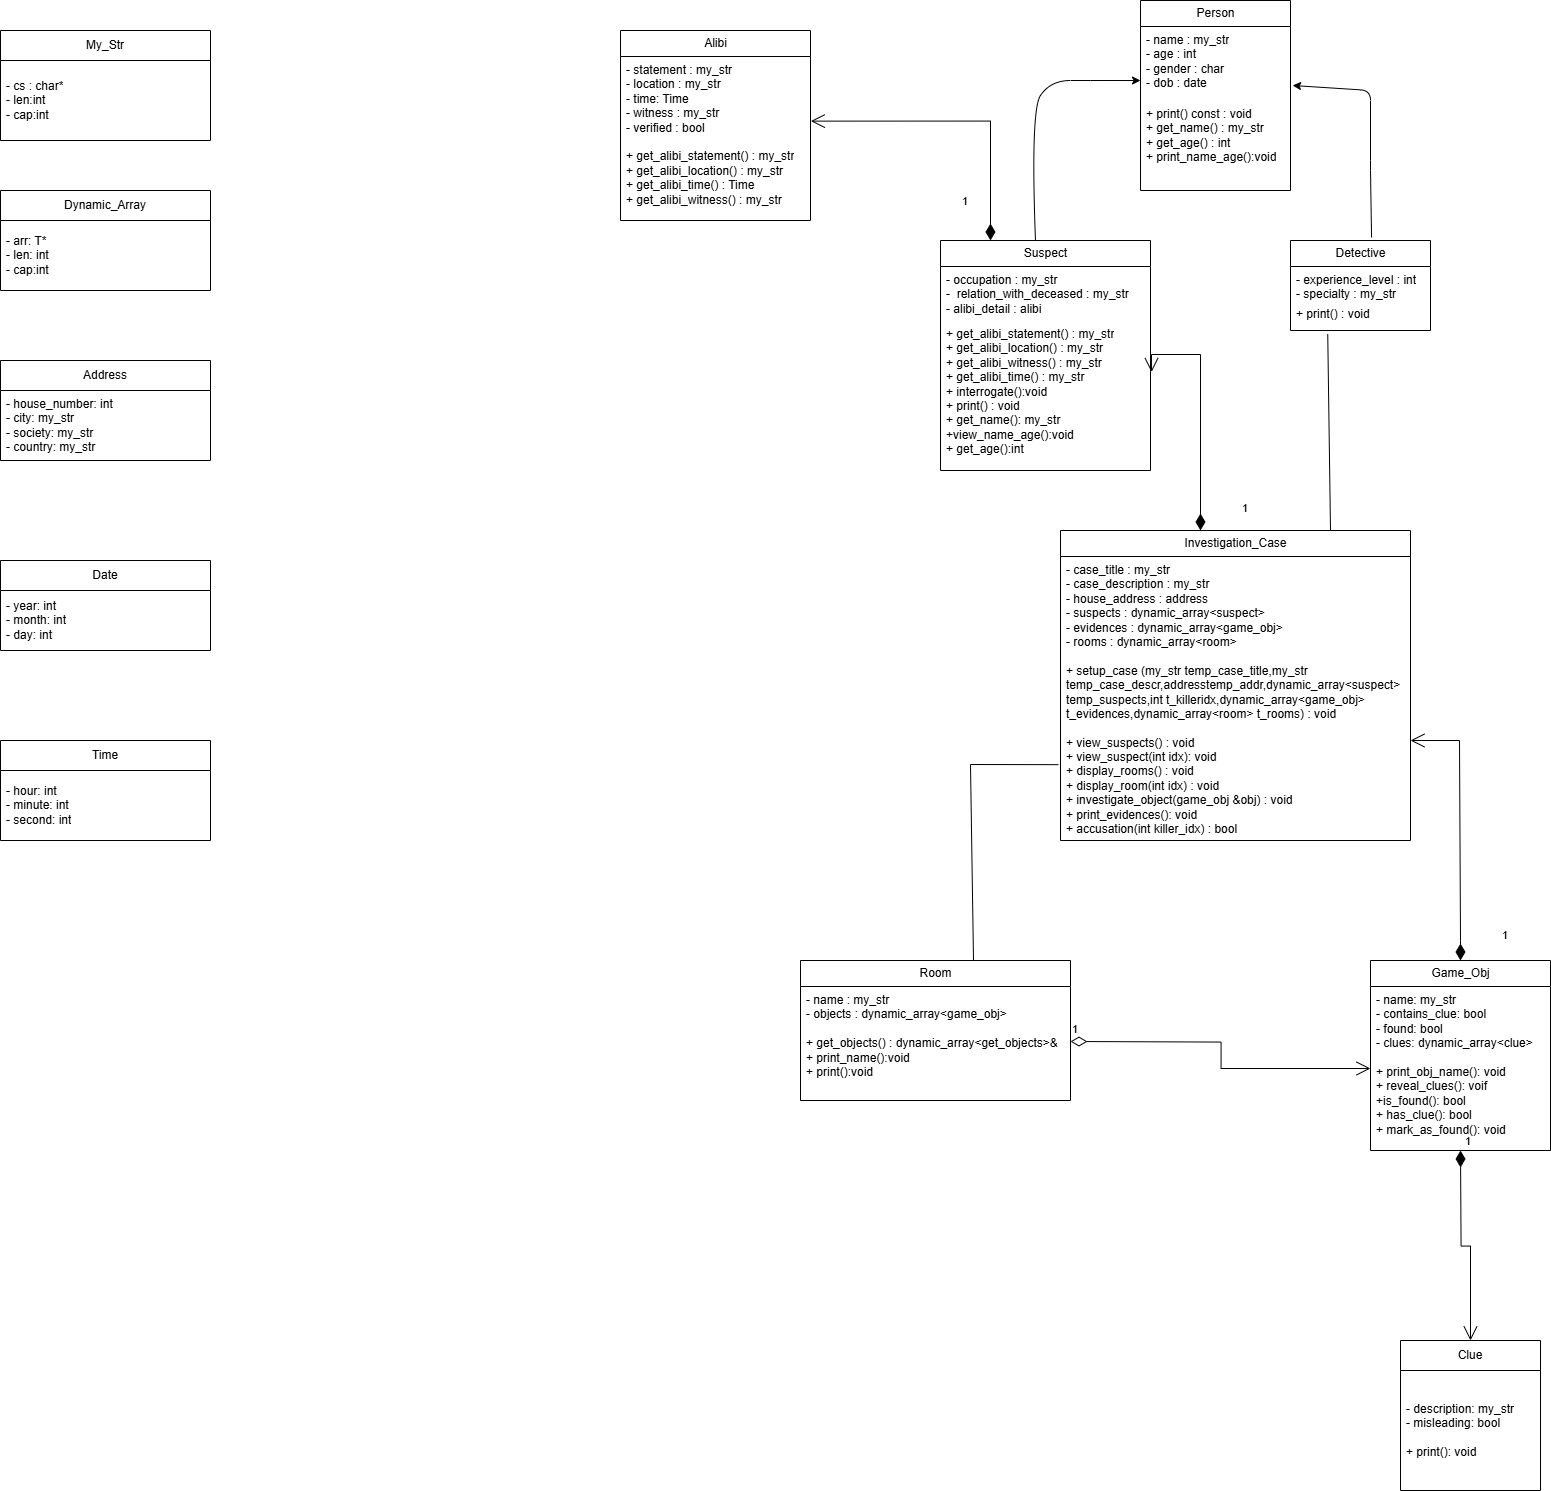

The diagram above was exported from draw.io. Its source (the exported page's mxGraphModel, read from the mxfile embedded in the PNG):
<mxGraphModel dx="2096" dy="676" grid="1" gridSize="10" guides="1" tooltips="1" connect="1" arrows="1" fold="1" page="1" pageScale="1" pageWidth="850" pageHeight="1100" math="0" shadow="0">
  <root>
    <mxCell id="0" />
    <mxCell id="1" parent="0" />
    <mxCell id="8P2zIkduTwmiDXYLI5BW-3" value="Person" style="swimlane;fontStyle=0;childLayout=stackLayout;horizontal=1;startSize=26;fillColor=none;horizontalStack=0;resizeParent=1;resizeParentMax=0;resizeLast=0;collapsible=1;marginBottom=0;html=1;" parent="1" vertex="1">
      <mxGeometry x="330" y="40" width="150" height="190" as="geometry" />
    </mxCell>
    <mxCell id="8P2zIkduTwmiDXYLI5BW-4" value="- name : my_str&lt;div&gt;- age : int&lt;/div&gt;&lt;div&gt;- gender : char&lt;/div&gt;&lt;div&gt;- dob : date&lt;/div&gt;" style="text;strokeColor=none;fillColor=none;align=left;verticalAlign=top;spacingLeft=4;spacingRight=4;overflow=hidden;rotatable=0;points=[[0,0.5],[1,0.5]];portConstraint=eastwest;whiteSpace=wrap;html=1;" parent="8P2zIkduTwmiDXYLI5BW-3" vertex="1">
      <mxGeometry y="26" width="150" height="74" as="geometry" />
    </mxCell>
    <mxCell id="8P2zIkduTwmiDXYLI5BW-7" value="+ print() const : void&amp;nbsp;&lt;div&gt;+ get_name() : my_str&lt;/div&gt;&lt;div&gt;+ get_age() : int&lt;/div&gt;&lt;div&gt;+ print_name_age():void&lt;/div&gt;" style="text;strokeColor=none;fillColor=none;align=left;verticalAlign=top;spacingLeft=4;spacingRight=4;overflow=hidden;rotatable=0;points=[[0,0.5],[1,0.5]];portConstraint=eastwest;whiteSpace=wrap;html=1;" parent="8P2zIkduTwmiDXYLI5BW-3" vertex="1">
      <mxGeometry y="100" width="150" height="90" as="geometry" />
    </mxCell>
    <mxCell id="8P2zIkduTwmiDXYLI5BW-8" value="Suspect" style="swimlane;fontStyle=0;childLayout=stackLayout;horizontal=1;startSize=26;fillColor=none;horizontalStack=0;resizeParent=1;resizeParentMax=0;resizeLast=0;collapsible=1;marginBottom=0;html=1;" parent="1" vertex="1">
      <mxGeometry x="130" y="280" width="210" height="230" as="geometry" />
    </mxCell>
    <mxCell id="8P2zIkduTwmiDXYLI5BW-9" value="- occupation : my_str&lt;div&gt;-&amp;nbsp; relation_with_deceased : my_str&lt;/div&gt;&lt;div&gt;- alibi_detail : alibi&lt;/div&gt;" style="text;strokeColor=none;fillColor=none;align=left;verticalAlign=top;spacingLeft=4;spacingRight=4;overflow=hidden;rotatable=0;points=[[0,0.5],[1,0.5]];portConstraint=eastwest;whiteSpace=wrap;html=1;" parent="8P2zIkduTwmiDXYLI5BW-8" vertex="1">
      <mxGeometry y="26" width="210" height="54" as="geometry" />
    </mxCell>
    <mxCell id="8P2zIkduTwmiDXYLI5BW-12" value="+ get_alibi_statement() : my_str&lt;div&gt;+ get_alibi_location() : my_str&lt;/div&gt;&lt;div&gt;+ get_alibi_witness() : my_str&lt;/div&gt;&lt;div&gt;+ get_alibi_time() : my_str&lt;/div&gt;&lt;div&gt;+ interrogate():void&lt;/div&gt;&lt;div&gt;+ print() : void&lt;/div&gt;&lt;div&gt;+ get_name(): my_str&lt;/div&gt;&lt;div&gt;+view_name_age():void&lt;/div&gt;&lt;div&gt;+ get_age():int&lt;/div&gt;&lt;div&gt;&lt;br&gt;&lt;/div&gt;" style="text;strokeColor=none;fillColor=none;align=left;verticalAlign=top;spacingLeft=4;spacingRight=4;overflow=hidden;rotatable=0;points=[[0,0.5],[1,0.5]];portConstraint=eastwest;whiteSpace=wrap;html=1;" parent="8P2zIkduTwmiDXYLI5BW-8" vertex="1">
      <mxGeometry y="80" width="210" height="150" as="geometry" />
    </mxCell>
    <mxCell id="8P2zIkduTwmiDXYLI5BW-13" value="Detective" style="swimlane;fontStyle=0;childLayout=stackLayout;horizontal=1;startSize=26;fillColor=none;horizontalStack=0;resizeParent=1;resizeParentMax=0;resizeLast=0;collapsible=1;marginBottom=0;html=1;" parent="1" vertex="1">
      <mxGeometry x="480" y="280" width="140" height="90" as="geometry" />
    </mxCell>
    <mxCell id="8P2zIkduTwmiDXYLI5BW-14" value="- experience_level : int&lt;div&gt;- specialty : my_str&lt;/div&gt;" style="text;strokeColor=none;fillColor=none;align=left;verticalAlign=top;spacingLeft=4;spacingRight=4;overflow=hidden;rotatable=0;points=[[0,0.5],[1,0.5]];portConstraint=eastwest;whiteSpace=wrap;html=1;" parent="8P2zIkduTwmiDXYLI5BW-13" vertex="1">
      <mxGeometry y="26" width="140" height="34" as="geometry" />
    </mxCell>
    <mxCell id="8P2zIkduTwmiDXYLI5BW-18" value="+ print() : void" style="text;strokeColor=none;fillColor=none;align=left;verticalAlign=top;spacingLeft=4;spacingRight=4;overflow=hidden;rotatable=0;points=[[0,0.5],[1,0.5]];portConstraint=eastwest;whiteSpace=wrap;html=1;" parent="8P2zIkduTwmiDXYLI5BW-13" vertex="1">
      <mxGeometry y="60" width="140" height="30" as="geometry" />
    </mxCell>
    <mxCell id="8P2zIkduTwmiDXYLI5BW-19" value="" style="curved=1;endArrow=classic;html=1;rounded=0;exitX=0.5;exitY=0;exitDx=0;exitDy=0;entryX=0;entryY=0.73;entryDx=0;entryDy=0;entryPerimeter=0;" parent="1" edge="1">
      <mxGeometry width="50" height="50" relative="1" as="geometry">
        <mxPoint x="225" y="280" as="sourcePoint" />
        <mxPoint x="330" y="120.01999999999998" as="targetPoint" />
        <Array as="points">
          <mxPoint x="220" y="150" />
          <mxPoint x="240" y="120" />
          <mxPoint x="280" y="120" />
        </Array>
      </mxGeometry>
    </mxCell>
    <mxCell id="8P2zIkduTwmiDXYLI5BW-20" value="" style="curved=0;endArrow=classic;html=1;rounded=1;exitX=0.579;exitY=-0.033;exitDx=0;exitDy=0;entryX=1.014;entryY=0.797;entryDx=0;entryDy=0;entryPerimeter=0;exitPerimeter=0;" parent="1" source="8P2zIkduTwmiDXYLI5BW-13" target="8P2zIkduTwmiDXYLI5BW-4" edge="1">
      <mxGeometry width="50" height="50" relative="1" as="geometry">
        <mxPoint x="555" y="280" as="sourcePoint" />
        <mxPoint x="660" y="120.01999999999998" as="targetPoint" />
        <Array as="points">
          <mxPoint x="560" y="210" />
          <mxPoint x="560" y="130" />
        </Array>
      </mxGeometry>
    </mxCell>
    <mxCell id="8P2zIkduTwmiDXYLI5BW-21" value="Alibi" style="swimlane;fontStyle=0;childLayout=stackLayout;horizontal=1;startSize=26;fillColor=none;horizontalStack=0;resizeParent=1;resizeParentMax=0;resizeLast=0;collapsible=1;marginBottom=0;html=1;" parent="1" vertex="1">
      <mxGeometry x="-190" y="70" width="190" height="190" as="geometry" />
    </mxCell>
    <mxCell id="8P2zIkduTwmiDXYLI5BW-22" value="- statement : my_str&lt;div&gt;- location : my_str&lt;/div&gt;&lt;div&gt;- time: Time&lt;/div&gt;&lt;div&gt;- witness : my_str&lt;/div&gt;&lt;div&gt;- verified : bool&lt;/div&gt;&lt;div&gt;&lt;br&gt;&lt;/div&gt;&lt;div&gt;+ get_alibi_statement() : my_str&lt;/div&gt;&lt;div&gt;+ get_alibi_location() : my_str&lt;/div&gt;&lt;div&gt;+ get_alibi_time() : Time&lt;/div&gt;&lt;div&gt;+ get_alibi_witness() : my_str&amp;nbsp;&lt;/div&gt;" style="text;strokeColor=none;fillColor=none;align=left;verticalAlign=top;spacingLeft=4;spacingRight=4;overflow=hidden;rotatable=0;points=[[0,0.5],[1,0.5]];portConstraint=eastwest;whiteSpace=wrap;html=1;" parent="8P2zIkduTwmiDXYLI5BW-21" vertex="1">
      <mxGeometry y="26" width="190" height="164" as="geometry" />
    </mxCell>
    <mxCell id="8P2zIkduTwmiDXYLI5BW-29" value="1" style="endArrow=open;html=1;endSize=12;startArrow=diamondThin;startSize=14;startFill=1;edgeStyle=orthogonalEdgeStyle;align=left;verticalAlign=bottom;rounded=0;entryX=1.002;entryY=0.394;entryDx=0;entryDy=0;entryPerimeter=0;" parent="1" target="8P2zIkduTwmiDXYLI5BW-22" edge="1">
      <mxGeometry x="-0.7993" y="30" relative="1" as="geometry">
        <mxPoint x="180" y="280" as="sourcePoint" />
        <mxPoint x="120" y="140" as="targetPoint" />
        <Array as="points">
          <mxPoint x="180" y="161" />
        </Array>
        <mxPoint as="offset" />
      </mxGeometry>
    </mxCell>
    <mxCell id="8P2zIkduTwmiDXYLI5BW-30" value="Investigation_Case" style="swimlane;fontStyle=0;childLayout=stackLayout;horizontal=1;startSize=26;fillColor=none;horizontalStack=0;resizeParent=1;resizeParentMax=0;resizeLast=0;collapsible=1;marginBottom=0;html=1;" parent="1" vertex="1">
      <mxGeometry x="250" y="570" width="350" height="310" as="geometry" />
    </mxCell>
    <mxCell id="8P2zIkduTwmiDXYLI5BW-31" value="- case_title : my_str&lt;div&gt;- case_description : my_str&lt;/div&gt;&lt;div&gt;- house_address : address&lt;/div&gt;&lt;div&gt;- suspects : dynamic_array&amp;lt;suspect&amp;gt;&lt;/div&gt;&lt;div&gt;- evidences : dynamic_array&amp;lt;game_obj&amp;gt;&lt;/div&gt;&lt;div&gt;- rooms : dynamic_array&amp;lt;room&amp;gt;&lt;/div&gt;&lt;div&gt;&lt;br&gt;&lt;/div&gt;&lt;div&gt;+ setup_case (&lt;span style=&quot;background-color: transparent;&quot;&gt;my_str temp_case_title,my_str temp_case_descr,addresstemp_addr,dynamic_array&amp;lt;suspect&amp;gt; temp_suspects,&lt;/span&gt;&lt;span style=&quot;background-color: transparent; color: light-dark(rgb(0, 0, 0), rgb(255, 255, 255));&quot;&gt;int t_killeridx,dynamic_array&amp;lt;game_obj&amp;gt; t_evidences,dynamic_array&amp;lt;room&amp;gt; t_rooms) : void&lt;/span&gt;&lt;/div&gt;&lt;div&gt;&lt;span style=&quot;background-color: transparent; color: light-dark(rgb(0, 0, 0), rgb(255, 255, 255));&quot;&gt;&lt;br&gt;&lt;/span&gt;&lt;/div&gt;&lt;div&gt;&lt;span style=&quot;background-color: transparent; color: light-dark(rgb(0, 0, 0), rgb(255, 255, 255));&quot;&gt;+ view_suspects() : void&lt;/span&gt;&lt;/div&gt;&lt;div&gt;&lt;span style=&quot;background-color: transparent; color: light-dark(rgb(0, 0, 0), rgb(255, 255, 255));&quot;&gt;+ view_suspect(int idx): void&lt;/span&gt;&lt;/div&gt;&lt;div&gt;+ display_rooms() : void&lt;/div&gt;&lt;div&gt;+ display_room(int idx) : void&lt;/div&gt;&lt;div&gt;+ investigate_object(game_obj &amp;amp;obj) : void&lt;/div&gt;&lt;div&gt;+ print_evidences(): void&lt;/div&gt;&lt;div&gt;+ accusation(int killer_idx) : bool&amp;nbsp;&lt;/div&gt;&lt;div&gt;&lt;br&gt;&lt;/div&gt;" style="text;strokeColor=none;fillColor=none;align=left;verticalAlign=top;spacingLeft=4;spacingRight=4;overflow=hidden;rotatable=0;points=[[0,0.5],[1,0.5]];portConstraint=eastwest;whiteSpace=wrap;html=1;" parent="8P2zIkduTwmiDXYLI5BW-30" vertex="1">
      <mxGeometry y="26" width="350" height="284" as="geometry" />
    </mxCell>
    <mxCell id="8P2zIkduTwmiDXYLI5BW-34" value="1" style="endArrow=open;html=1;endSize=12;startArrow=diamondThin;startSize=14;startFill=1;edgeStyle=orthogonalEdgeStyle;align=left;verticalAlign=bottom;rounded=0;exitX=0.4;exitY=0;exitDx=0;exitDy=0;exitPerimeter=0;entryX=1.005;entryY=0.344;entryDx=0;entryDy=0;entryPerimeter=0;" parent="1" source="8P2zIkduTwmiDXYLI5BW-30" target="8P2zIkduTwmiDXYLI5BW-12" edge="1">
      <mxGeometry x="-0.7297" y="-45" relative="1" as="geometry">
        <mxPoint x="390" y="550" as="sourcePoint" />
        <mxPoint x="540" y="550" as="targetPoint" />
        <Array as="points">
          <mxPoint x="390" y="394" />
        </Array>
        <mxPoint x="-5" y="20" as="offset" />
      </mxGeometry>
    </mxCell>
    <mxCell id="8P2zIkduTwmiDXYLI5BW-35" value="Room" style="swimlane;fontStyle=0;childLayout=stackLayout;horizontal=1;startSize=26;fillColor=none;horizontalStack=0;resizeParent=1;resizeParentMax=0;resizeLast=0;collapsible=1;marginBottom=0;html=1;" parent="1" vertex="1">
      <mxGeometry x="-10" y="1000" width="270" height="140" as="geometry" />
    </mxCell>
    <mxCell id="8P2zIkduTwmiDXYLI5BW-36" value="- name : my_str&lt;div&gt;- objects : dynamic_array&amp;lt;game_obj&amp;gt;&lt;/div&gt;&lt;div&gt;&lt;br&gt;&lt;/div&gt;&lt;div&gt;+ get_objects() : dynamic_array&amp;lt;get_objects&amp;gt;&amp;amp;&lt;/div&gt;&lt;div&gt;+ print_name():void&lt;/div&gt;&lt;div&gt;+ print():void&lt;/div&gt;" style="text;strokeColor=none;fillColor=none;align=left;verticalAlign=top;spacingLeft=4;spacingRight=4;overflow=hidden;rotatable=0;points=[[0,0.5],[1,0.5]];portConstraint=eastwest;whiteSpace=wrap;html=1;" parent="8P2zIkduTwmiDXYLI5BW-35" vertex="1">
      <mxGeometry y="26" width="270" height="114" as="geometry" />
    </mxCell>
    <mxCell id="8P2zIkduTwmiDXYLI5BW-39" value="Game_Obj" style="swimlane;fontStyle=0;childLayout=stackLayout;horizontal=1;startSize=26;fillColor=none;horizontalStack=0;resizeParent=1;resizeParentMax=0;resizeLast=0;collapsible=1;marginBottom=0;html=1;" parent="1" vertex="1">
      <mxGeometry x="560" y="1000" width="180" height="190" as="geometry" />
    </mxCell>
    <mxCell id="8P2zIkduTwmiDXYLI5BW-40" value="- name: my_str&lt;div&gt;- contains_clue: bool&lt;/div&gt;&lt;div&gt;- found: bool&lt;/div&gt;&lt;div&gt;- clues: dynamic_array&amp;lt;clue&amp;gt;&lt;/div&gt;&lt;div&gt;&lt;br&gt;&lt;/div&gt;&lt;div&gt;+ print_obj_name(): void&lt;/div&gt;&lt;div&gt;+ reveal_clues(): voif&lt;/div&gt;&lt;div&gt;+is_found(): bool&lt;/div&gt;&lt;div&gt;+ has_clue(): bool&lt;/div&gt;&lt;div&gt;+ mark_as_found(): void&lt;/div&gt;" style="text;strokeColor=none;fillColor=none;align=left;verticalAlign=top;spacingLeft=4;spacingRight=4;overflow=hidden;rotatable=0;points=[[0,0.5],[1,0.5]];portConstraint=eastwest;whiteSpace=wrap;html=1;" parent="8P2zIkduTwmiDXYLI5BW-39" vertex="1">
      <mxGeometry y="26" width="180" height="164" as="geometry" />
    </mxCell>
    <mxCell id="8P2zIkduTwmiDXYLI5BW-43" value="1" style="endArrow=open;html=1;endSize=12;startArrow=diamondThin;startSize=14;startFill=1;edgeStyle=orthogonalEdgeStyle;align=left;verticalAlign=bottom;rounded=0;exitX=0.5;exitY=0;exitDx=0;exitDy=0;entryX=1.005;entryY=0.344;entryDx=0;entryDy=0;entryPerimeter=0;" parent="1" source="8P2zIkduTwmiDXYLI5BW-39" edge="1">
      <mxGeometry x="-0.7297" y="-45" relative="1" as="geometry">
        <mxPoint x="649" y="956" as="sourcePoint" />
        <mxPoint x="600" y="780" as="targetPoint" />
        <Array as="points">
          <mxPoint x="650" y="980" />
          <mxPoint x="649" y="980" />
          <mxPoint x="649" y="780" />
        </Array>
        <mxPoint x="-5" y="20" as="offset" />
      </mxGeometry>
    </mxCell>
    <mxCell id="8P2zIkduTwmiDXYLI5BW-44" value="" style="endArrow=none;html=1;rounded=0;entryX=0.266;entryY=1.118;entryDx=0;entryDy=0;entryPerimeter=0;" parent="1" target="8P2zIkduTwmiDXYLI5BW-18" edge="1">
      <mxGeometry width="50" height="50" relative="1" as="geometry">
        <mxPoint x="520" y="570" as="sourcePoint" />
        <mxPoint x="570" y="520" as="targetPoint" />
      </mxGeometry>
    </mxCell>
    <mxCell id="8P2zIkduTwmiDXYLI5BW-45" value="" style="endArrow=none;html=1;rounded=0;entryX=0.266;entryY=1.118;entryDx=0;entryDy=0;entryPerimeter=0;" parent="1" edge="1">
      <mxGeometry width="50" height="50" relative="1" as="geometry">
        <mxPoint x="163" y="1000" as="sourcePoint" />
        <mxPoint x="160" y="804" as="targetPoint" />
      </mxGeometry>
    </mxCell>
    <mxCell id="8P2zIkduTwmiDXYLI5BW-46" value="" style="endArrow=none;html=1;rounded=0;entryX=-0.006;entryY=0.733;entryDx=0;entryDy=0;entryPerimeter=0;" parent="1" target="8P2zIkduTwmiDXYLI5BW-31" edge="1">
      <mxGeometry width="50" height="50" relative="1" as="geometry">
        <mxPoint x="160" y="804" as="sourcePoint" />
        <mxPoint x="350" y="830" as="targetPoint" />
      </mxGeometry>
    </mxCell>
    <mxCell id="8P2zIkduTwmiDXYLI5BW-47" value="My_Str" style="swimlane;fontStyle=0;childLayout=stackLayout;horizontal=1;startSize=30;horizontalStack=0;resizeParent=1;resizeParentMax=0;resizeLast=0;collapsible=1;marginBottom=0;whiteSpace=wrap;html=1;" parent="1" vertex="1">
      <mxGeometry x="-810" y="70" width="210" height="110" as="geometry" />
    </mxCell>
    <mxCell id="8P2zIkduTwmiDXYLI5BW-48" value="- cs : char*&lt;div&gt;- len:int&lt;/div&gt;&lt;div&gt;- cap:int&lt;/div&gt;" style="text;strokeColor=none;fillColor=none;align=left;verticalAlign=middle;spacingLeft=4;spacingRight=4;overflow=hidden;points=[[0,0.5],[1,0.5]];portConstraint=eastwest;rotatable=0;whiteSpace=wrap;html=1;" parent="8P2zIkduTwmiDXYLI5BW-47" vertex="1">
      <mxGeometry y="30" width="210" height="80" as="geometry" />
    </mxCell>
    <mxCell id="8P2zIkduTwmiDXYLI5BW-52" value="Dynamic_Array" style="swimlane;fontStyle=0;childLayout=stackLayout;horizontal=1;startSize=30;horizontalStack=0;resizeParent=1;resizeParentMax=0;resizeLast=0;collapsible=1;marginBottom=0;whiteSpace=wrap;html=1;" parent="1" vertex="1">
      <mxGeometry x="-810" y="230" width="210" height="100" as="geometry" />
    </mxCell>
    <mxCell id="8P2zIkduTwmiDXYLI5BW-53" value="- arr: T*&lt;div&gt;- len: int&lt;/div&gt;&lt;div&gt;- cap:int&lt;/div&gt;" style="text;strokeColor=none;fillColor=none;align=left;verticalAlign=middle;spacingLeft=4;spacingRight=4;overflow=hidden;points=[[0,0.5],[1,0.5]];portConstraint=eastwest;rotatable=0;whiteSpace=wrap;html=1;" parent="8P2zIkduTwmiDXYLI5BW-52" vertex="1">
      <mxGeometry y="30" width="210" height="70" as="geometry" />
    </mxCell>
    <mxCell id="8P2zIkduTwmiDXYLI5BW-56" value="Address" style="swimlane;fontStyle=0;childLayout=stackLayout;horizontal=1;startSize=30;horizontalStack=0;resizeParent=1;resizeParentMax=0;resizeLast=0;collapsible=1;marginBottom=0;whiteSpace=wrap;html=1;" parent="1" vertex="1">
      <mxGeometry x="-810" y="400" width="210" height="100" as="geometry" />
    </mxCell>
    <mxCell id="8P2zIkduTwmiDXYLI5BW-57" value="- house_number: int&lt;div&gt;- city: my_str&lt;/div&gt;&lt;div&gt;- society: my_str&lt;/div&gt;&lt;div&gt;- country: my_str&lt;/div&gt;" style="text;strokeColor=none;fillColor=none;align=left;verticalAlign=middle;spacingLeft=4;spacingRight=4;overflow=hidden;points=[[0,0.5],[1,0.5]];portConstraint=eastwest;rotatable=0;whiteSpace=wrap;html=1;" parent="8P2zIkduTwmiDXYLI5BW-56" vertex="1">
      <mxGeometry y="30" width="210" height="70" as="geometry" />
    </mxCell>
    <mxCell id="8P2zIkduTwmiDXYLI5BW-60" value="Date" style="swimlane;fontStyle=0;childLayout=stackLayout;horizontal=1;startSize=30;horizontalStack=0;resizeParent=1;resizeParentMax=0;resizeLast=0;collapsible=1;marginBottom=0;whiteSpace=wrap;html=1;" parent="1" vertex="1">
      <mxGeometry x="-810" y="600" width="210" height="90" as="geometry" />
    </mxCell>
    <mxCell id="8P2zIkduTwmiDXYLI5BW-61" value="- year: int&lt;div&gt;- month: int&lt;/div&gt;&lt;div&gt;- day: int&lt;/div&gt;" style="text;strokeColor=none;fillColor=none;align=left;verticalAlign=middle;spacingLeft=4;spacingRight=4;overflow=hidden;points=[[0,0.5],[1,0.5]];portConstraint=eastwest;rotatable=0;whiteSpace=wrap;html=1;" parent="8P2zIkduTwmiDXYLI5BW-60" vertex="1">
      <mxGeometry y="30" width="210" height="60" as="geometry" />
    </mxCell>
    <mxCell id="8P2zIkduTwmiDXYLI5BW-64" value="Time" style="swimlane;fontStyle=0;childLayout=stackLayout;horizontal=1;startSize=30;horizontalStack=0;resizeParent=1;resizeParentMax=0;resizeLast=0;collapsible=1;marginBottom=0;whiteSpace=wrap;html=1;" parent="1" vertex="1">
      <mxGeometry x="-810" y="780" width="210" height="100" as="geometry" />
    </mxCell>
    <mxCell id="8P2zIkduTwmiDXYLI5BW-65" value="- hour: int&lt;div&gt;- minute: int&lt;/div&gt;&lt;div&gt;- second: int&lt;/div&gt;" style="text;strokeColor=none;fillColor=none;align=left;verticalAlign=middle;spacingLeft=4;spacingRight=4;overflow=hidden;points=[[0,0.5],[1,0.5]];portConstraint=eastwest;rotatable=0;whiteSpace=wrap;html=1;" parent="8P2zIkduTwmiDXYLI5BW-64" vertex="1">
      <mxGeometry y="30" width="210" height="70" as="geometry" />
    </mxCell>
    <mxCell id="8P2zIkduTwmiDXYLI5BW-68" value="1" style="endArrow=open;html=1;endSize=12;startArrow=diamondThin;startSize=14;startFill=0;edgeStyle=orthogonalEdgeStyle;align=left;verticalAlign=bottom;rounded=0;" parent="1" target="8P2zIkduTwmiDXYLI5BW-40" edge="1">
      <mxGeometry x="-1" y="3" relative="1" as="geometry">
        <mxPoint x="260" y="1081" as="sourcePoint" />
        <mxPoint x="400" y="1080" as="targetPoint" />
      </mxGeometry>
    </mxCell>
    <mxCell id="8P2zIkduTwmiDXYLI5BW-70" value="Clue" style="swimlane;fontStyle=0;childLayout=stackLayout;horizontal=1;startSize=30;horizontalStack=0;resizeParent=1;resizeParentMax=0;resizeLast=0;collapsible=1;marginBottom=0;whiteSpace=wrap;html=1;" parent="1" vertex="1">
      <mxGeometry x="590" y="1380" width="140" height="150" as="geometry" />
    </mxCell>
    <mxCell id="8P2zIkduTwmiDXYLI5BW-71" value="- description: my_str&lt;div&gt;- misleading: bool&lt;/div&gt;&lt;div&gt;&lt;br&gt;&lt;/div&gt;&lt;div&gt;+ print(): void&lt;/div&gt;" style="text;strokeColor=none;fillColor=none;align=left;verticalAlign=middle;spacingLeft=4;spacingRight=4;overflow=hidden;points=[[0,0.5],[1,0.5]];portConstraint=eastwest;rotatable=0;whiteSpace=wrap;html=1;" parent="8P2zIkduTwmiDXYLI5BW-70" vertex="1">
      <mxGeometry y="30" width="140" height="120" as="geometry" />
    </mxCell>
    <mxCell id="8P2zIkduTwmiDXYLI5BW-74" value="1" style="endArrow=open;html=1;endSize=12;startArrow=diamondThin;startSize=14;startFill=1;edgeStyle=orthogonalEdgeStyle;align=left;verticalAlign=bottom;rounded=0;entryX=0.5;entryY=0;entryDx=0;entryDy=0;" parent="1" target="8P2zIkduTwmiDXYLI5BW-70" edge="1">
      <mxGeometry x="-1" y="3" relative="1" as="geometry">
        <mxPoint x="650" y="1190" as="sourcePoint" />
        <mxPoint x="800" y="1200" as="targetPoint" />
      </mxGeometry>
    </mxCell>
  </root>
</mxGraphModel>